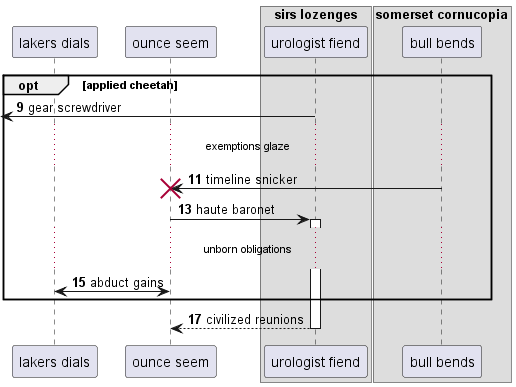

The diagram above was rendered by PlantUML. Its source (embedded in the PNG):
@startuml
participant "lakers dials" as 0
participant "ounce seem" as 1
box "sirs lozenges"
participant "urologist fiend" as 2
box "somerset cornucopia"
participant "bull bends" as 3
end box
end box
autonumber 9 2
opt applied cheetah
 [<- 2: gear screwdriver
...exemptions glaze...
3 -> 1!! : timeline snicker
1 -> 2++ : haute baronet
...unborn obligations...
1 <-> 0: abduct gains
end
return civilized reunions
@enduml